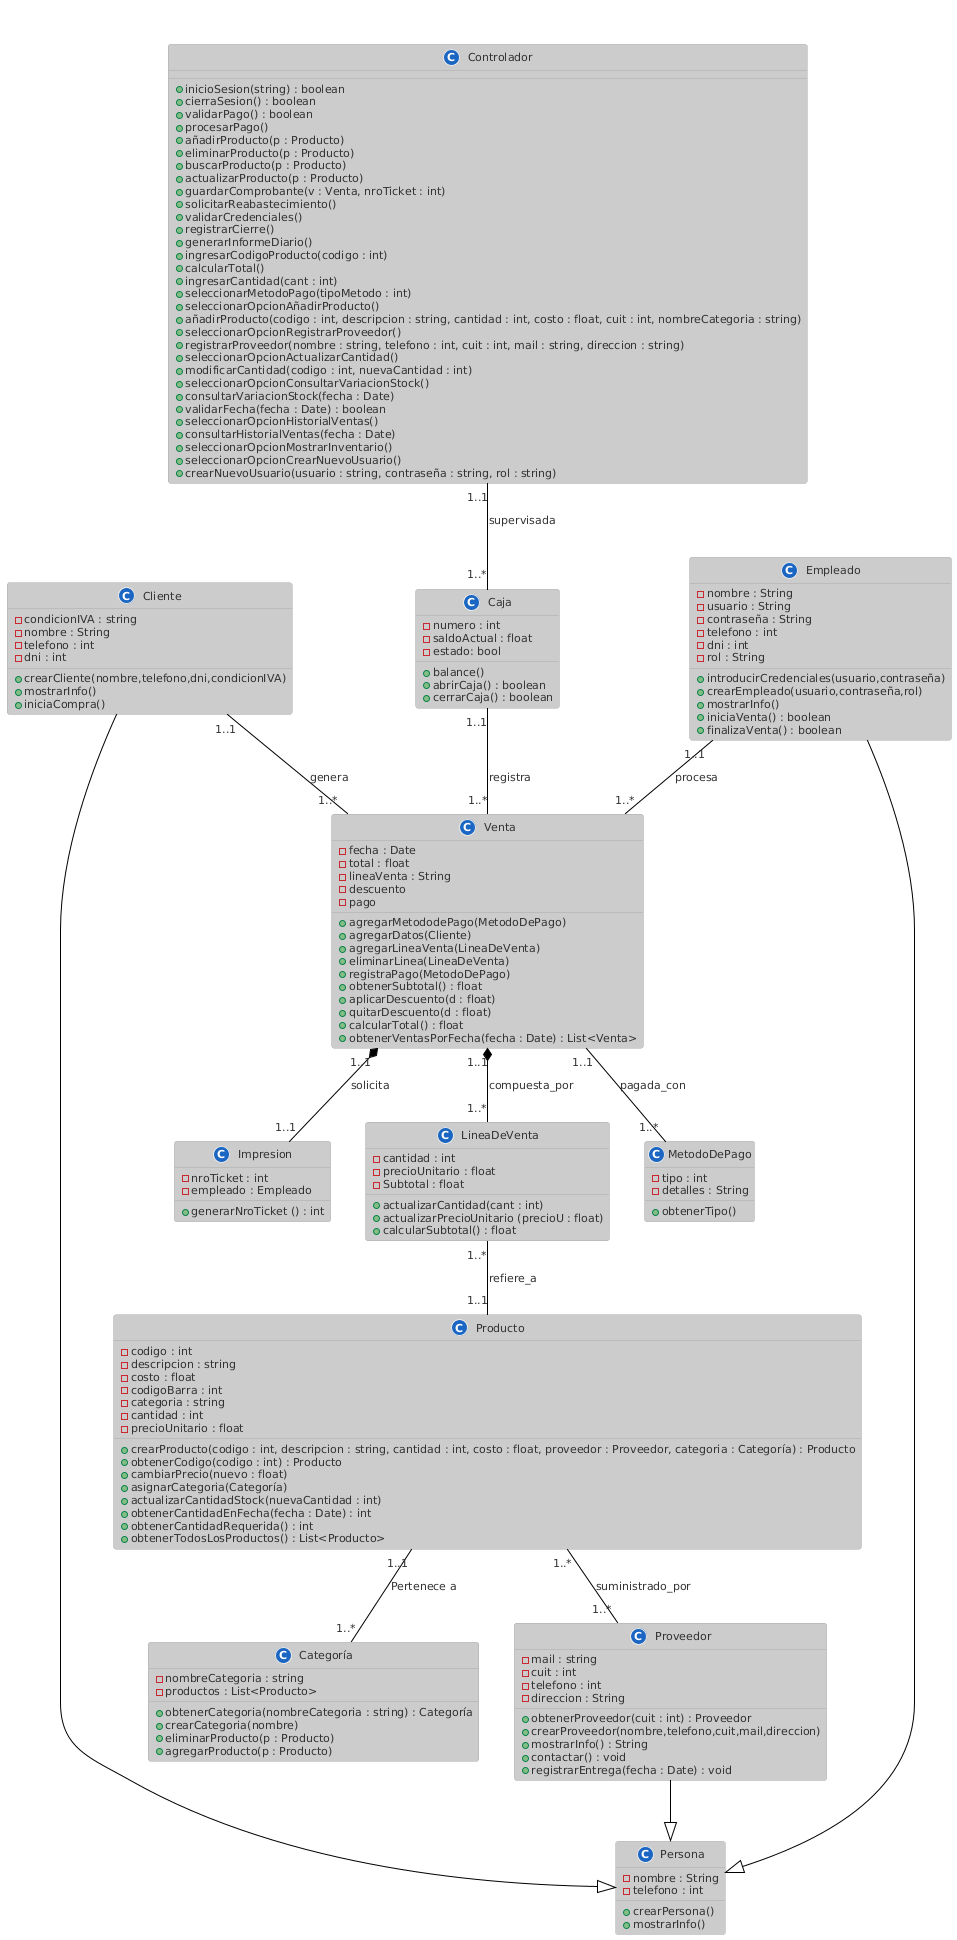

The diagram above was rendered by PlantUML. Its source (embedded in the PNG):
@startuml
!theme reddress-lightblue
title Diagrama de Clases - Minimarket (con métodos completos)

' ==== CLASES ====

class Producto {
  - codigo : int
  - descripcion : string
  - costo : float
  - codigoBarra : int
  - categoria : string
  - cantidad : int
  - precioUnitario : float
  + crearProducto(codigo : int, descripcion : string, cantidad : int, costo : float, proveedor : Proveedor, categoria : Categoría) : Producto
  + obtenerCodigo(codigo : int) : Producto
  + cambiarPrecio(nuevo : float)
  + asignarCategoria(Categoría)
  + actualizarCantidadStock(nuevaCantidad : int)
  + obtenerCantidadEnFecha(fecha : Date) : int
  + obtenerCantidadRequerida() : int
  + obtenerTodosLosProductos() : List<Producto>
}

class Categoría {
    - nombreCategoria : string
    - productos : List<Producto>
    + obtenerCategoria(nombreCategoria : string) : Categoría
    + crearCategoria(nombre)
    + eliminarProducto(p : Producto)
    + agregarProducto(p : Producto)

}

class Cliente {
 - condicionIVA : string
 - nombre : String
 - telefono : int
 - dni : int
 + crearCliente(nombre,telefono,dni,condicionIVA)
 + mostrarInfo()
 + iniciaCompra()
}

class Venta {
  - fecha : Date
  - total : float
  - lineaVenta : String
  - descuento
  - pago
  + agregarMetododePago(MetodoDePago)
  + agregarDatos(Cliente)
  + agregarLineaVenta(LineaDeVenta)
  + eliminarLinea(LineaDeVenta)
  + registraPago(MetodoDePago)
  + obtenerSubtotal() : float
  + aplicarDescuento(d : float)
  + quitarDescuento(d : float)
  + calcularTotal() : float
  + obtenerVentasPorFecha(fecha : Date) : List<Venta>
}

class LineaDeVenta {
  - cantidad : int
  - precioUnitario : float
  - Subtotal : float
  + actualizarCantidad(cant : int)
  + actualizarPrecioUnitario (precioU : float)
  + calcularSubtotal() : float
}

class Empleado {
  - nombre : String
  - usuario : String
  - contraseña : String
  - telefono : int
  - dni : int
  - rol : String
  + introducirCredenciales(usuario,contraseña)
  + crearEmpleado(usuario,contraseña,rol)
  + mostrarInfo()
  + iniciaVenta() : boolean
  + finalizaVenta() : boolean 
}

class Caja {
  - numero : int
  - saldoActual : float
  - estado: bool
  + balance()
  + abrirCaja() : boolean
  + cerrarCaja() : boolean
}

class MetodoDePago {
  - tipo : int
  - detalles : String
  + obtenerTipo()
}
class Impresion {
    - nroTicket : int
    - empleado : Empleado
    + generarNroTicket () : int 
}

class Controlador {
   + inicioSesion(string) : boolean
   + cierraSesion() : boolean
   + validarPago() : boolean
   + procesarPago()
   + añadirProducto(p : Producto)
   + eliminarProducto(p : Producto)
   + buscarProducto(p : Producto)
   + actualizarProducto(p : Producto)
   + guardarComprobante(v : Venta, nroTicket : int)
   + solicitarReabastecimiento()
   + validarCredenciales()
   + registrarCierre()
   + generarInformeDiario()
   + ingresarCodigoProducto(codigo : int)
   + calcularTotal()
   + ingresarCantidad(cant : int)
   + seleccionarMetodoPago(tipoMetodo : int)
   + seleccionarOpcionAñadirProducto()
   + añadirProducto(codigo : int, descripcion : string, cantidad : int, costo : float, cuit : int, nombreCategoria : string)
   + seleccionarOpcionRegistrarProveedor()
   + registrarProveedor(nombre : string, telefono : int, cuit : int, mail : string, direccion : string)
   + seleccionarOpcionActualizarCantidad()
   + modificarCantidad(codigo : int, nuevaCantidad : int)
   + seleccionarOpcionConsultarVariacionStock()
   + consultarVariacionStock(fecha : Date)
   + validarFecha(fecha : Date) : boolean
   + seleccionarOpcionHistorialVentas()
   + consultarHistorialVentas(fecha : Date)
   + seleccionarOpcionMostrarInventario()
   + seleccionarOpcionCrearNuevoUsuario()
   + crearNuevoUsuario(usuario : string, contraseña : string, rol : string)

}
class Persona{
  - nombre : String
  - telefono : int
  + crearPersona()
  + mostrarInfo()
}
class Proveedor {
  - mail : string
  - cuit : int
  - telefono : int
  - direccion : String
  + obtenerProveedor(cuit : int) : Proveedor
  + crearProveedor(nombre,telefono,cuit,mail,direccion)
  + mostrarInfo() : String
  + contactar() : void
  + registrarEntrega(fecha : Date) : void
  
}
' ==== RELACIONES ====

Producto "1..1" -- "1..*" Categoría : Pertenece a

Venta "1..1" *-- "1..*" LineaDeVenta : compuesta_por
LineaDeVenta "1..*" -- "1..1" Producto : refiere_a

Cliente "1..1" -- "1..*" Venta : genera
Empleado "1..1" -- "1..*" Venta : procesa
Caja "1..1" -- "1..*" Venta : registra

Venta "1..1" *-- "1..1" Impresion : solicita
Venta "1..1" -- "1..*" MetodoDePago : pagada_con
Controlador "1..1" -- "1..*" Caja : supervisada
Producto "1..*" -- "1..*" Proveedor : suministrado_por
Empleado --|> Persona
Cliente --|> Persona
Proveedor --|> Persona
@enduml